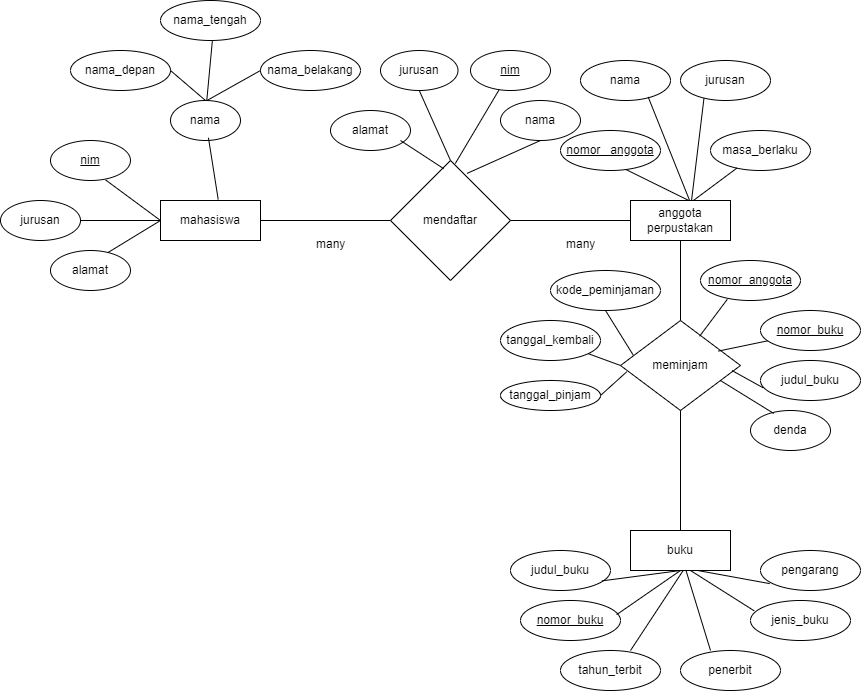

The diagram above was exported from draw.io. Its source (the exported page's mxGraphModel, read from the mxfile embedded in the PNG):
<mxGraphModel dx="1173" dy="713" grid="1" gridSize="10" guides="1" tooltips="1" connect="1" arrows="1" fold="1" page="1" pageScale="1" pageWidth="850" pageHeight="1100" math="0" shadow="0">
  <root>
    <mxCell id="0" />
    <mxCell id="1" parent="0" />
    <mxCell id="IjLrzArbc9yDgUIWdzht-1" value="mahasiswa" style="whiteSpace=wrap;html=1;align=center;" vertex="1" parent="1">
      <mxGeometry x="160" y="220" width="100" height="40" as="geometry" />
    </mxCell>
    <mxCell id="IjLrzArbc9yDgUIWdzht-3" value="mendaftar" style="shape=rhombus;perimeter=rhombusPerimeter;whiteSpace=wrap;html=1;align=center;" vertex="1" parent="1">
      <mxGeometry x="390" y="180" width="120" height="120" as="geometry" />
    </mxCell>
    <mxCell id="IjLrzArbc9yDgUIWdzht-6" value="anggota&lt;div&gt;perpustakan&lt;/div&gt;" style="whiteSpace=wrap;html=1;align=center;" vertex="1" parent="1">
      <mxGeometry x="630" y="220" width="100" height="40" as="geometry" />
    </mxCell>
    <mxCell id="IjLrzArbc9yDgUIWdzht-8" value="" style="endArrow=none;html=1;rounded=0;entryX=0;entryY=0.5;entryDx=0;entryDy=0;" edge="1" parent="1" source="IjLrzArbc9yDgUIWdzht-1" target="IjLrzArbc9yDgUIWdzht-3">
      <mxGeometry relative="1" as="geometry">
        <mxPoint x="280" y="270" as="sourcePoint" />
        <mxPoint x="420" y="240" as="targetPoint" />
      </mxGeometry>
    </mxCell>
    <mxCell id="IjLrzArbc9yDgUIWdzht-9" value="" style="endArrow=none;html=1;rounded=0;exitX=1;exitY=0.5;exitDx=0;exitDy=0;" edge="1" parent="1" source="IjLrzArbc9yDgUIWdzht-3" target="IjLrzArbc9yDgUIWdzht-6">
      <mxGeometry relative="1" as="geometry">
        <mxPoint x="370" y="380" as="sourcePoint" />
        <mxPoint x="500" y="310" as="targetPoint" />
      </mxGeometry>
    </mxCell>
    <mxCell id="IjLrzArbc9yDgUIWdzht-11" value="nama_tengah" style="ellipse;whiteSpace=wrap;html=1;align=center;" vertex="1" parent="1">
      <mxGeometry x="160" y="20" width="100" height="40" as="geometry" />
    </mxCell>
    <mxCell id="IjLrzArbc9yDgUIWdzht-12" value="alamat" style="ellipse;whiteSpace=wrap;html=1;align=center;" vertex="1" parent="1">
      <mxGeometry x="50" y="270" width="80" height="40" as="geometry" />
    </mxCell>
    <mxCell id="IjLrzArbc9yDgUIWdzht-13" value="jurusan" style="ellipse;whiteSpace=wrap;html=1;align=center;" vertex="1" parent="1">
      <mxGeometry y="220" width="80" height="40" as="geometry" />
    </mxCell>
    <mxCell id="IjLrzArbc9yDgUIWdzht-14" value="nim" style="ellipse;whiteSpace=wrap;html=1;align=center;fontStyle=4;" vertex="1" parent="1">
      <mxGeometry x="50" y="160" width="80" height="40" as="geometry" />
    </mxCell>
    <mxCell id="IjLrzArbc9yDgUIWdzht-15" value="" style="endArrow=none;html=1;rounded=0;entryX=0;entryY=0.5;entryDx=0;entryDy=0;" edge="1" parent="1" source="IjLrzArbc9yDgUIWdzht-13" target="IjLrzArbc9yDgUIWdzht-1">
      <mxGeometry relative="1" as="geometry">
        <mxPoint x="120" y="241" as="sourcePoint" />
        <mxPoint x="160" y="237.93" as="targetPoint" />
      </mxGeometry>
    </mxCell>
    <mxCell id="IjLrzArbc9yDgUIWdzht-16" value="" style="endArrow=none;html=1;rounded=0;exitX=0.688;exitY=0.985;exitDx=0;exitDy=0;exitPerimeter=0;" edge="1" parent="1" source="IjLrzArbc9yDgUIWdzht-14">
      <mxGeometry relative="1" as="geometry">
        <mxPoint x="60" y="220" as="sourcePoint" />
        <mxPoint x="160" y="240" as="targetPoint" />
      </mxGeometry>
    </mxCell>
    <mxCell id="IjLrzArbc9yDgUIWdzht-17" value="" style="endArrow=none;html=1;rounded=0;exitX=0.715;exitY=0.055;exitDx=0;exitDy=0;exitPerimeter=0;" edge="1" parent="1" source="IjLrzArbc9yDgUIWdzht-12">
      <mxGeometry relative="1" as="geometry">
        <mxPoint x="60" y="220" as="sourcePoint" />
        <mxPoint x="160" y="240" as="targetPoint" />
      </mxGeometry>
    </mxCell>
    <mxCell id="IjLrzArbc9yDgUIWdzht-18" value="nama" style="ellipse;whiteSpace=wrap;html=1;align=center;" vertex="1" parent="1">
      <mxGeometry x="170" y="120" width="70" height="40" as="geometry" />
    </mxCell>
    <mxCell id="IjLrzArbc9yDgUIWdzht-19" value="nama_depan" style="ellipse;whiteSpace=wrap;html=1;align=center;" vertex="1" parent="1">
      <mxGeometry x="70" y="70" width="100" height="40" as="geometry" />
    </mxCell>
    <mxCell id="IjLrzArbc9yDgUIWdzht-20" value="nama_belakang" style="ellipse;whiteSpace=wrap;html=1;align=center;" vertex="1" parent="1">
      <mxGeometry x="260" y="70" width="100" height="40" as="geometry" />
    </mxCell>
    <mxCell id="IjLrzArbc9yDgUIWdzht-21" value="" style="endArrow=none;html=1;rounded=0;entryX=0.577;entryY=-0.025;entryDx=0;entryDy=0;entryPerimeter=0;exitX=0.542;exitY=0.931;exitDx=0;exitDy=0;exitPerimeter=0;" edge="1" parent="1" source="IjLrzArbc9yDgUIWdzht-18" target="IjLrzArbc9yDgUIWdzht-1">
      <mxGeometry relative="1" as="geometry">
        <mxPoint x="210" y="200" as="sourcePoint" />
        <mxPoint x="120" y="120" as="targetPoint" />
      </mxGeometry>
    </mxCell>
    <mxCell id="IjLrzArbc9yDgUIWdzht-23" value="" style="endArrow=none;html=1;rounded=0;exitX=1;exitY=0.5;exitDx=0;exitDy=0;entryX=0.5;entryY=0;entryDx=0;entryDy=0;" edge="1" parent="1" source="IjLrzArbc9yDgUIWdzht-19" target="IjLrzArbc9yDgUIWdzht-18">
      <mxGeometry relative="1" as="geometry">
        <mxPoint x="90" y="100" as="sourcePoint" />
        <mxPoint x="250" y="100" as="targetPoint" />
      </mxGeometry>
    </mxCell>
    <mxCell id="IjLrzArbc9yDgUIWdzht-24" value="" style="endArrow=none;html=1;rounded=0;entryX=0;entryY=0.5;entryDx=0;entryDy=0;exitX=0.519;exitY=0.002;exitDx=0;exitDy=0;exitPerimeter=0;" edge="1" parent="1" source="IjLrzArbc9yDgUIWdzht-18" target="IjLrzArbc9yDgUIWdzht-20">
      <mxGeometry relative="1" as="geometry">
        <mxPoint x="210" y="120" as="sourcePoint" />
        <mxPoint x="210" y="90" as="targetPoint" />
      </mxGeometry>
    </mxCell>
    <mxCell id="IjLrzArbc9yDgUIWdzht-27" value="" style="endArrow=none;html=1;rounded=0;entryX=0.519;entryY=0.997;entryDx=0;entryDy=0;entryPerimeter=0;exitX=0.519;exitY=-0.016;exitDx=0;exitDy=0;exitPerimeter=0;" edge="1" parent="1" source="IjLrzArbc9yDgUIWdzht-18" target="IjLrzArbc9yDgUIWdzht-11">
      <mxGeometry relative="1" as="geometry">
        <mxPoint x="210" y="120" as="sourcePoint" />
        <mxPoint x="280" y="140" as="targetPoint" />
      </mxGeometry>
    </mxCell>
    <mxCell id="IjLrzArbc9yDgUIWdzht-29" value="jurusan" style="ellipse;whiteSpace=wrap;html=1;align=center;" vertex="1" parent="1">
      <mxGeometry x="380" y="70" width="77.5" height="40" as="geometry" />
    </mxCell>
    <mxCell id="IjLrzArbc9yDgUIWdzht-30" value="alamat" style="ellipse;whiteSpace=wrap;html=1;align=center;" vertex="1" parent="1">
      <mxGeometry x="330" y="130" width="80" height="40" as="geometry" />
    </mxCell>
    <mxCell id="IjLrzArbc9yDgUIWdzht-31" value="nama" style="ellipse;whiteSpace=wrap;html=1;align=center;" vertex="1" parent="1">
      <mxGeometry x="500" y="120" width="80" height="40" as="geometry" />
    </mxCell>
    <mxCell id="IjLrzArbc9yDgUIWdzht-32" value="nim" style="ellipse;whiteSpace=wrap;html=1;align=center;fontStyle=4;" vertex="1" parent="1">
      <mxGeometry x="470" y="70" width="80" height="40" as="geometry" />
    </mxCell>
    <mxCell id="IjLrzArbc9yDgUIWdzht-33" value="" style="endArrow=none;html=1;rounded=0;entryX=0.443;entryY=0.068;entryDx=0;entryDy=0;entryPerimeter=0;" edge="1" parent="1" target="IjLrzArbc9yDgUIWdzht-3">
      <mxGeometry relative="1" as="geometry">
        <mxPoint x="400" y="160" as="sourcePoint" />
        <mxPoint x="560" y="160" as="targetPoint" />
      </mxGeometry>
    </mxCell>
    <mxCell id="IjLrzArbc9yDgUIWdzht-34" value="" style="endArrow=none;html=1;rounded=0;entryX=0.5;entryY=1;entryDx=0;entryDy=0;exitX=0.637;exitY=0.108;exitDx=0;exitDy=0;exitPerimeter=0;" edge="1" parent="1" source="IjLrzArbc9yDgUIWdzht-3" target="IjLrzArbc9yDgUIWdzht-31">
      <mxGeometry relative="1" as="geometry">
        <mxPoint x="420" y="150" as="sourcePoint" />
        <mxPoint x="580" y="150" as="targetPoint" />
      </mxGeometry>
    </mxCell>
    <mxCell id="IjLrzArbc9yDgUIWdzht-35" value="" style="endArrow=none;html=1;rounded=0;exitX=0.5;exitY=1;exitDx=0;exitDy=0;entryX=0.5;entryY=0;entryDx=0;entryDy=0;" edge="1" parent="1" source="IjLrzArbc9yDgUIWdzht-29" target="IjLrzArbc9yDgUIWdzht-3">
      <mxGeometry relative="1" as="geometry">
        <mxPoint x="300" y="210" as="sourcePoint" />
        <mxPoint x="460" y="210" as="targetPoint" />
      </mxGeometry>
    </mxCell>
    <mxCell id="IjLrzArbc9yDgUIWdzht-36" value="" style="endArrow=none;html=1;rounded=0;exitX=0.54;exitY=0.025;exitDx=0;exitDy=0;exitPerimeter=0;" edge="1" parent="1" source="IjLrzArbc9yDgUIWdzht-3" target="IjLrzArbc9yDgUIWdzht-32">
      <mxGeometry relative="1" as="geometry">
        <mxPoint x="300" y="210" as="sourcePoint" />
        <mxPoint x="460" y="210" as="targetPoint" />
      </mxGeometry>
    </mxCell>
    <mxCell id="IjLrzArbc9yDgUIWdzht-37" value="nomor _anggota" style="ellipse;whiteSpace=wrap;html=1;align=center;fontStyle=4;" vertex="1" parent="1">
      <mxGeometry x="560" y="150" width="100" height="40" as="geometry" />
    </mxCell>
    <mxCell id="IjLrzArbc9yDgUIWdzht-38" value="jurusan" style="ellipse;whiteSpace=wrap;html=1;align=center;" vertex="1" parent="1">
      <mxGeometry x="680" y="80" width="90" height="40" as="geometry" />
    </mxCell>
    <mxCell id="IjLrzArbc9yDgUIWdzht-39" value="masa_berlaku" style="ellipse;whiteSpace=wrap;html=1;align=center;" vertex="1" parent="1">
      <mxGeometry x="710" y="150" width="100" height="40" as="geometry" />
    </mxCell>
    <mxCell id="IjLrzArbc9yDgUIWdzht-40" value="nama" style="ellipse;whiteSpace=wrap;html=1;align=center;" vertex="1" parent="1">
      <mxGeometry x="580" y="80" width="90" height="40" as="geometry" />
    </mxCell>
    <mxCell id="IjLrzArbc9yDgUIWdzht-41" value="" style="endArrow=none;html=1;rounded=0;exitX=0.651;exitY=0.971;exitDx=0;exitDy=0;exitPerimeter=0;entryX=0.586;entryY=0.004;entryDx=0;entryDy=0;entryPerimeter=0;" edge="1" parent="1" source="IjLrzArbc9yDgUIWdzht-37" target="IjLrzArbc9yDgUIWdzht-6">
      <mxGeometry relative="1" as="geometry">
        <mxPoint x="650" y="310" as="sourcePoint" />
        <mxPoint x="810" y="310" as="targetPoint" />
      </mxGeometry>
    </mxCell>
    <mxCell id="IjLrzArbc9yDgUIWdzht-42" value="" style="endArrow=none;html=1;rounded=0;exitX=0.631;exitY=-0.004;exitDx=0;exitDy=0;exitPerimeter=0;" edge="1" parent="1" source="IjLrzArbc9yDgUIWdzht-6" target="IjLrzArbc9yDgUIWdzht-39">
      <mxGeometry relative="1" as="geometry">
        <mxPoint x="680" y="260" as="sourcePoint" />
        <mxPoint x="840" y="260" as="targetPoint" />
      </mxGeometry>
    </mxCell>
    <mxCell id="IjLrzArbc9yDgUIWdzht-44" value="" style="endArrow=none;html=1;rounded=0;entryX=0.261;entryY=0.941;entryDx=0;entryDy=0;entryPerimeter=0;exitX=0.61;exitY=0.008;exitDx=0;exitDy=0;exitPerimeter=0;" edge="1" parent="1" source="IjLrzArbc9yDgUIWdzht-6" target="IjLrzArbc9yDgUIWdzht-38">
      <mxGeometry relative="1" as="geometry">
        <mxPoint x="690" y="220" as="sourcePoint" />
        <mxPoint x="830" y="200" as="targetPoint" />
      </mxGeometry>
    </mxCell>
    <mxCell id="IjLrzArbc9yDgUIWdzht-45" value="" style="endArrow=none;html=1;rounded=0;exitX=0.752;exitY=0.913;exitDx=0;exitDy=0;exitPerimeter=0;entryX=0.592;entryY=0.006;entryDx=0;entryDy=0;entryPerimeter=0;" edge="1" parent="1" source="IjLrzArbc9yDgUIWdzht-40" target="IjLrzArbc9yDgUIWdzht-6">
      <mxGeometry relative="1" as="geometry">
        <mxPoint x="740" y="230" as="sourcePoint" />
        <mxPoint x="900" y="230" as="targetPoint" />
      </mxGeometry>
    </mxCell>
    <mxCell id="IjLrzArbc9yDgUIWdzht-46" value="buku" style="whiteSpace=wrap;html=1;align=center;" vertex="1" parent="1">
      <mxGeometry x="630" y="550" width="100" height="40" as="geometry" />
    </mxCell>
    <mxCell id="IjLrzArbc9yDgUIWdzht-48" value="meminjam" style="shape=rhombus;perimeter=rhombusPerimeter;whiteSpace=wrap;html=1;align=center;" vertex="1" parent="1">
      <mxGeometry x="620" y="340" width="120" height="90" as="geometry" />
    </mxCell>
    <mxCell id="IjLrzArbc9yDgUIWdzht-50" value="" style="endArrow=none;html=1;rounded=0;entryX=0.5;entryY=1;entryDx=0;entryDy=0;exitX=0.5;exitY=0;exitDx=0;exitDy=0;" edge="1" parent="1" source="IjLrzArbc9yDgUIWdzht-48" target="IjLrzArbc9yDgUIWdzht-6">
      <mxGeometry relative="1" as="geometry">
        <mxPoint x="570" y="289.58" as="sourcePoint" />
        <mxPoint x="730" y="289.58" as="targetPoint" />
      </mxGeometry>
    </mxCell>
    <mxCell id="IjLrzArbc9yDgUIWdzht-51" value="" style="endArrow=none;html=1;rounded=0;entryX=0.5;entryY=0;entryDx=0;entryDy=0;exitX=0.5;exitY=1;exitDx=0;exitDy=0;" edge="1" parent="1" source="IjLrzArbc9yDgUIWdzht-48" target="IjLrzArbc9yDgUIWdzht-46">
      <mxGeometry relative="1" as="geometry">
        <mxPoint x="590" y="500" as="sourcePoint" />
        <mxPoint x="750" y="500" as="targetPoint" />
      </mxGeometry>
    </mxCell>
    <mxCell id="IjLrzArbc9yDgUIWdzht-52" value="judul_buku" style="ellipse;whiteSpace=wrap;html=1;align=center;" vertex="1" parent="1">
      <mxGeometry x="760" y="380" width="100" height="40" as="geometry" />
    </mxCell>
    <mxCell id="IjLrzArbc9yDgUIWdzht-53" value="tanggal_pinjam" style="ellipse;whiteSpace=wrap;html=1;align=center;" vertex="1" parent="1">
      <mxGeometry x="500" y="400" width="100" height="30" as="geometry" />
    </mxCell>
    <mxCell id="IjLrzArbc9yDgUIWdzht-54" value="kode_peminjaman" style="ellipse;whiteSpace=wrap;html=1;align=center;" vertex="1" parent="1">
      <mxGeometry x="550" y="290" width="110" height="40" as="geometry" />
    </mxCell>
    <mxCell id="IjLrzArbc9yDgUIWdzht-55" value="tanggal_kembali" style="ellipse;whiteSpace=wrap;html=1;align=center;" vertex="1" parent="1">
      <mxGeometry x="500" y="340" width="100" height="40" as="geometry" />
    </mxCell>
    <mxCell id="IjLrzArbc9yDgUIWdzht-56" value="denda" style="ellipse;whiteSpace=wrap;html=1;align=center;" vertex="1" parent="1">
      <mxGeometry x="750" y="430" width="80" height="40" as="geometry" />
    </mxCell>
    <mxCell id="IjLrzArbc9yDgUIWdzht-57" value="nomor_buku" style="ellipse;whiteSpace=wrap;html=1;align=center;fontStyle=4;" vertex="1" parent="1">
      <mxGeometry x="760" y="330" width="100" height="40" as="geometry" />
    </mxCell>
    <mxCell id="IjLrzArbc9yDgUIWdzht-58" value="nomor_anggota" style="ellipse;whiteSpace=wrap;html=1;align=center;fontStyle=4;" vertex="1" parent="1">
      <mxGeometry x="700" y="280" width="100" height="40" as="geometry" />
    </mxCell>
    <mxCell id="IjLrzArbc9yDgUIWdzht-59" value="" style="endArrow=none;html=1;rounded=0;exitX=0.5;exitY=1;exitDx=0;exitDy=0;entryX=0.106;entryY=0.384;entryDx=0;entryDy=0;entryPerimeter=0;" edge="1" parent="1" source="IjLrzArbc9yDgUIWdzht-54" target="IjLrzArbc9yDgUIWdzht-48">
      <mxGeometry relative="1" as="geometry">
        <mxPoint x="460" y="384.52" as="sourcePoint" />
        <mxPoint x="620" y="380" as="targetPoint" />
      </mxGeometry>
    </mxCell>
    <mxCell id="IjLrzArbc9yDgUIWdzht-60" value="" style="endArrow=none;html=1;rounded=0;entryX=0;entryY=0.5;entryDx=0;entryDy=0;" edge="1" parent="1" source="IjLrzArbc9yDgUIWdzht-55" target="IjLrzArbc9yDgUIWdzht-48">
      <mxGeometry relative="1" as="geometry">
        <mxPoint x="300" y="380" as="sourcePoint" />
        <mxPoint x="460" y="380" as="targetPoint" />
      </mxGeometry>
    </mxCell>
    <mxCell id="IjLrzArbc9yDgUIWdzht-61" value="" style="endArrow=none;html=1;rounded=0;exitX=1;exitY=0.5;exitDx=0;exitDy=0;entryX=0.052;entryY=0.57;entryDx=0;entryDy=0;entryPerimeter=0;" edge="1" parent="1" source="IjLrzArbc9yDgUIWdzht-53" target="IjLrzArbc9yDgUIWdzht-48">
      <mxGeometry relative="1" as="geometry">
        <mxPoint x="330" y="440" as="sourcePoint" />
        <mxPoint x="490" y="440" as="targetPoint" />
      </mxGeometry>
    </mxCell>
    <mxCell id="IjLrzArbc9yDgUIWdzht-66" value="" style="endArrow=none;html=1;rounded=0;exitX=0.659;exitY=0.175;exitDx=0;exitDy=0;exitPerimeter=0;entryX=0.268;entryY=0.971;entryDx=0;entryDy=0;entryPerimeter=0;" edge="1" parent="1" source="IjLrzArbc9yDgUIWdzht-48" target="IjLrzArbc9yDgUIWdzht-58">
      <mxGeometry relative="1" as="geometry">
        <mxPoint x="810" y="240" as="sourcePoint" />
        <mxPoint x="970" y="240" as="targetPoint" />
      </mxGeometry>
    </mxCell>
    <mxCell id="IjLrzArbc9yDgUIWdzht-67" value="" style="endArrow=none;html=1;rounded=0;exitX=0.815;exitY=0.34;exitDx=0;exitDy=0;exitPerimeter=0;entryX=0.068;entryY=0.76;entryDx=0;entryDy=0;entryPerimeter=0;" edge="1" parent="1" source="IjLrzArbc9yDgUIWdzht-48" target="IjLrzArbc9yDgUIWdzht-57">
      <mxGeometry relative="1" as="geometry">
        <mxPoint x="820" y="280" as="sourcePoint" />
        <mxPoint x="980" y="280" as="targetPoint" />
      </mxGeometry>
    </mxCell>
    <mxCell id="IjLrzArbc9yDgUIWdzht-68" value="" style="endArrow=none;html=1;rounded=0;entryX=0.026;entryY=0.682;entryDx=0;entryDy=0;entryPerimeter=0;exitX=0.929;exitY=0.556;exitDx=0;exitDy=0;exitPerimeter=0;" edge="1" parent="1" source="IjLrzArbc9yDgUIWdzht-48" target="IjLrzArbc9yDgUIWdzht-52">
      <mxGeometry relative="1" as="geometry">
        <mxPoint x="870" y="320" as="sourcePoint" />
        <mxPoint x="1030" y="320" as="targetPoint" />
      </mxGeometry>
    </mxCell>
    <mxCell id="IjLrzArbc9yDgUIWdzht-69" value="" style="endArrow=none;html=1;rounded=0;exitX=0.833;exitY=0.667;exitDx=0;exitDy=0;exitPerimeter=0;entryX=0.29;entryY=0.073;entryDx=0;entryDy=0;entryPerimeter=0;" edge="1" parent="1" source="IjLrzArbc9yDgUIWdzht-48" target="IjLrzArbc9yDgUIWdzht-56">
      <mxGeometry relative="1" as="geometry">
        <mxPoint x="890" y="360" as="sourcePoint" />
        <mxPoint x="770" y="430" as="targetPoint" />
      </mxGeometry>
    </mxCell>
    <mxCell id="IjLrzArbc9yDgUIWdzht-70" value="nomor_buku" style="ellipse;whiteSpace=wrap;html=1;align=center;fontStyle=4;" vertex="1" parent="1">
      <mxGeometry x="520" y="620" width="100" height="40" as="geometry" />
    </mxCell>
    <mxCell id="IjLrzArbc9yDgUIWdzht-71" value="judul_buku" style="ellipse;whiteSpace=wrap;html=1;align=center;" vertex="1" parent="1">
      <mxGeometry x="510" y="570" width="100" height="40" as="geometry" />
    </mxCell>
    <mxCell id="IjLrzArbc9yDgUIWdzht-72" value="pengarang" style="ellipse;whiteSpace=wrap;html=1;align=center;" vertex="1" parent="1">
      <mxGeometry x="760" y="570" width="100" height="40" as="geometry" />
    </mxCell>
    <mxCell id="IjLrzArbc9yDgUIWdzht-73" value="jenis_buku" style="ellipse;whiteSpace=wrap;html=1;align=center;" vertex="1" parent="1">
      <mxGeometry x="750" y="620" width="100" height="40" as="geometry" />
    </mxCell>
    <mxCell id="IjLrzArbc9yDgUIWdzht-74" value="penerbit" style="ellipse;whiteSpace=wrap;html=1;align=center;" vertex="1" parent="1">
      <mxGeometry x="680" y="670" width="100" height="40" as="geometry" />
    </mxCell>
    <mxCell id="IjLrzArbc9yDgUIWdzht-75" value="tahun_terbit" style="ellipse;whiteSpace=wrap;html=1;align=center;" vertex="1" parent="1">
      <mxGeometry x="560" y="670" width="100" height="40" as="geometry" />
    </mxCell>
    <mxCell id="IjLrzArbc9yDgUIWdzht-76" value="" style="endArrow=none;html=1;rounded=0;entryX=0.5;entryY=1;entryDx=0;entryDy=0;exitX=0.914;exitY=0.76;exitDx=0;exitDy=0;exitPerimeter=0;" edge="1" parent="1" source="IjLrzArbc9yDgUIWdzht-71" target="IjLrzArbc9yDgUIWdzht-46">
      <mxGeometry relative="1" as="geometry">
        <mxPoint x="550" y="610" as="sourcePoint" />
        <mxPoint x="710" y="610" as="targetPoint" />
      </mxGeometry>
    </mxCell>
    <mxCell id="IjLrzArbc9yDgUIWdzht-77" value="" style="endArrow=none;html=1;rounded=0;entryX=0.5;entryY=1;entryDx=0;entryDy=0;exitX=0.961;exitY=0.354;exitDx=0;exitDy=0;exitPerimeter=0;" edge="1" parent="1" source="IjLrzArbc9yDgUIWdzht-70" target="IjLrzArbc9yDgUIWdzht-46">
      <mxGeometry relative="1" as="geometry">
        <mxPoint x="630" y="630" as="sourcePoint" />
        <mxPoint x="740" y="620" as="targetPoint" />
      </mxGeometry>
    </mxCell>
    <mxCell id="IjLrzArbc9yDgUIWdzht-78" value="" style="endArrow=none;html=1;rounded=0;exitX=0.526;exitY=1.003;exitDx=0;exitDy=0;entryX=0.7;entryY=0;entryDx=0;entryDy=0;entryPerimeter=0;exitPerimeter=0;" edge="1" parent="1" source="IjLrzArbc9yDgUIWdzht-46" target="IjLrzArbc9yDgUIWdzht-75">
      <mxGeometry relative="1" as="geometry">
        <mxPoint x="840" y="690" as="sourcePoint" />
        <mxPoint x="1000" y="690" as="targetPoint" />
      </mxGeometry>
    </mxCell>
    <mxCell id="IjLrzArbc9yDgUIWdzht-79" value="" style="endArrow=none;html=1;rounded=0;entryX=0.555;entryY=0.998;entryDx=0;entryDy=0;entryPerimeter=0;exitX=0.3;exitY=0;exitDx=0;exitDy=0;exitPerimeter=0;" edge="1" parent="1" source="IjLrzArbc9yDgUIWdzht-74" target="IjLrzArbc9yDgUIWdzht-46">
      <mxGeometry relative="1" as="geometry">
        <mxPoint x="550" y="610" as="sourcePoint" />
        <mxPoint x="710" y="610" as="targetPoint" />
      </mxGeometry>
    </mxCell>
    <mxCell id="IjLrzArbc9yDgUIWdzht-80" value="" style="endArrow=none;html=1;rounded=0;exitX=0.6;exitY=1;exitDx=0;exitDy=0;entryX=0.037;entryY=0.258;entryDx=0;entryDy=0;entryPerimeter=0;exitPerimeter=0;" edge="1" parent="1" source="IjLrzArbc9yDgUIWdzht-46" target="IjLrzArbc9yDgUIWdzht-73">
      <mxGeometry relative="1" as="geometry">
        <mxPoint x="860" y="710" as="sourcePoint" />
        <mxPoint x="1020" y="710" as="targetPoint" />
      </mxGeometry>
    </mxCell>
    <mxCell id="IjLrzArbc9yDgUIWdzht-81" value="" style="endArrow=none;html=1;rounded=0;exitX=0.679;exitY=1.003;exitDx=0;exitDy=0;exitPerimeter=0;entryX=0.092;entryY=0.828;entryDx=0;entryDy=0;entryPerimeter=0;" edge="1" parent="1" source="IjLrzArbc9yDgUIWdzht-46" target="IjLrzArbc9yDgUIWdzht-72">
      <mxGeometry relative="1" as="geometry">
        <mxPoint x="700" y="650" as="sourcePoint" />
        <mxPoint x="750" y="610" as="targetPoint" />
      </mxGeometry>
    </mxCell>
    <mxCell id="IjLrzArbc9yDgUIWdzht-82" value="many" style="text;strokeColor=none;fillColor=none;spacingLeft=4;spacingRight=4;overflow=hidden;rotatable=0;points=[[0,0.5],[1,0.5]];portConstraint=eastwest;fontSize=12;whiteSpace=wrap;html=1;" vertex="1" parent="1">
      <mxGeometry x="310" y="250" width="40" height="30" as="geometry" />
    </mxCell>
    <mxCell id="IjLrzArbc9yDgUIWdzht-83" value="many" style="text;strokeColor=none;fillColor=none;spacingLeft=4;spacingRight=4;overflow=hidden;rotatable=0;points=[[0,0.5],[1,0.5]];portConstraint=eastwest;fontSize=12;whiteSpace=wrap;html=1;" vertex="1" parent="1">
      <mxGeometry x="560" y="250" width="40" height="30" as="geometry" />
    </mxCell>
  </root>
</mxGraphModel>